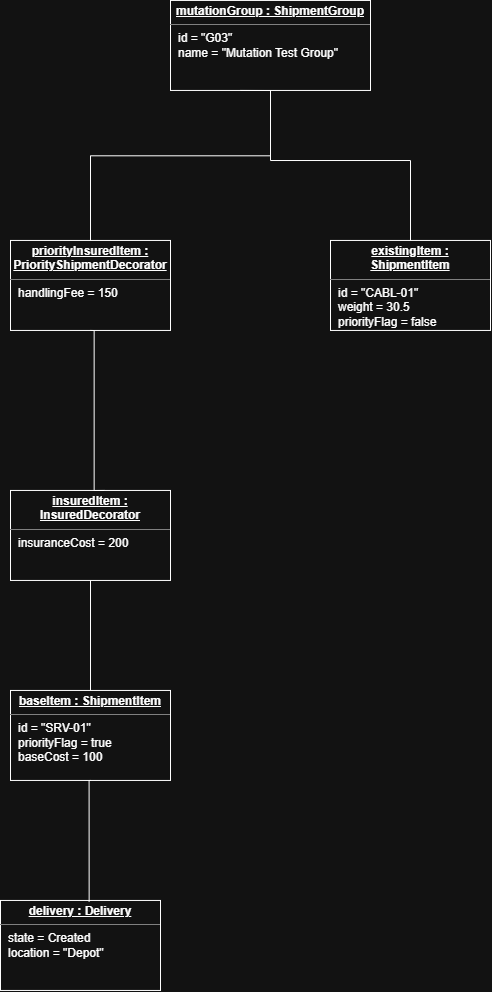

The diagram above was exported from draw.io. Its source (the exported page's mxGraphModel, read from the mxfile embedded in the PNG):
<mxGraphModel dx="588" dy="685" grid="1" gridSize="10" guides="1" tooltips="1" connect="1" arrows="1" fold="1" page="1" pageScale="1" pageWidth="827" pageHeight="1169" math="0" shadow="0">
  <root>
    <mxCell id="0" />
    <mxCell id="1" parent="0" />
    <mxCell id="84MwFk_iOGLGZ7IEALDI-1" parent="1" style="verticalAlign=top;align=left;overflow=fill;html=1;whiteSpace=wrap;" value="&lt;p style=&quot;margin:0px;margin-top:4px;text-align:center;text-decoration:underline;&quot;&gt;&lt;b&gt;mutationGroup : ShipmentGroup&lt;/b&gt;&lt;/p&gt;&lt;hr size=&quot;1&quot; style=&quot;border-style:solid;&quot;&gt;&lt;p style=&quot;margin:0px;margin-left:8px;&quot;&gt;id = &quot;G03&quot;&lt;/p&gt;&lt;p style=&quot;margin:0px;margin-left:8px;&quot;&gt;name = &quot;Mutation Test Group&quot;&lt;/p&gt;" vertex="1">
      <mxGeometry height="90" width="200" x="330" y="40" as="geometry" />
    </mxCell>
    <mxCell id="84MwFk_iOGLGZ7IEALDI-2" parent="1" style="verticalAlign=top;align=left;overflow=fill;html=1;whiteSpace=wrap;" value="&lt;p style=&quot;margin:0px;margin-top:4px;text-align:center;text-decoration:underline;&quot;&gt;&lt;b&gt;priorityInsuredItem : PriorityShipmentDecorator&lt;/b&gt;&lt;/p&gt;&lt;hr size=&quot;1&quot; style=&quot;border-style:solid;&quot;&gt;&lt;p style=&quot;margin:0px;margin-left:8px;&quot;&gt;handlingFee = 150&lt;/p&gt;" vertex="1">
      <mxGeometry height="90" width="160" x="170" y="280" as="geometry" />
    </mxCell>
    <mxCell id="84MwFk_iOGLGZ7IEALDI-3" parent="1" style="verticalAlign=top;align=left;overflow=fill;html=1;whiteSpace=wrap;" value="&lt;p style=&quot;margin:0px;margin-top:4px;text-align:center;text-decoration:underline;&quot;&gt;&lt;b&gt;existingItem : ShipmentItem&lt;/b&gt;&lt;/p&gt;&lt;hr size=&quot;1&quot; style=&quot;border-style:solid;&quot;&gt;&lt;p style=&quot;margin:0px;margin-left:8px;&quot;&gt;id = &quot;CABL-01&quot;&lt;/p&gt;&lt;p style=&quot;margin:0px;margin-left:8px;&quot;&gt;weight = 30.5&lt;/p&gt;&lt;p style=&quot;margin:0px;margin-left:8px;&quot;&gt;priorityFlag = false&lt;/p&gt;" vertex="1">
      <mxGeometry height="90" width="160" x="490" y="280" as="geometry" />
    </mxCell>
    <mxCell id="84MwFk_iOGLGZ7IEALDI-4" parent="1" style="verticalAlign=top;align=left;overflow=fill;html=1;whiteSpace=wrap;" value="&lt;p style=&quot;margin:0px;margin-top:4px;text-align:center;text-decoration:underline;&quot;&gt;&lt;b&gt;insuredItem : InsuredDecorator&lt;/b&gt;&lt;/p&gt;&lt;hr size=&quot;1&quot; style=&quot;border-style:solid;&quot;&gt;&lt;p style=&quot;margin:0px;margin-left:8px;&quot;&gt;insuranceCost = 200&lt;/p&gt;" vertex="1">
      <mxGeometry height="90" width="160" x="170" y="530" as="geometry" />
    </mxCell>
    <mxCell id="84MwFk_iOGLGZ7IEALDI-5" parent="1" style="verticalAlign=top;align=left;overflow=fill;html=1;whiteSpace=wrap;" value="&lt;p style=&quot;margin:0px;margin-top:4px;text-align:center;text-decoration:underline;&quot;&gt;&lt;b&gt;baseItem : ShipmentItem&lt;/b&gt;&lt;/p&gt;&lt;hr size=&quot;1&quot; style=&quot;border-style:solid;&quot;&gt;&lt;p style=&quot;margin:0px;margin-left:8px;&quot;&gt;id = &quot;SRV-01&quot;&lt;/p&gt;&lt;p style=&quot;margin:0px;margin-left:8px;&quot;&gt;priorityFlag = true&lt;/p&gt;&lt;p style=&quot;margin:0px;margin-left:8px;&quot;&gt;baseCost = 100&lt;/p&gt;" vertex="1">
      <mxGeometry height="90" width="160" x="170" y="730" as="geometry" />
    </mxCell>
    <mxCell id="84MwFk_iOGLGZ7IEALDI-6" parent="1" style="verticalAlign=top;align=left;overflow=fill;html=1;whiteSpace=wrap;" value="&lt;p style=&quot;margin:0px;margin-top:4px;text-align:center;text-decoration:underline;&quot;&gt;&lt;b&gt;delivery : Delivery&lt;/b&gt;&lt;/p&gt;&lt;hr size=&quot;1&quot; style=&quot;border-style:solid;&quot;&gt;&lt;p style=&quot;margin:0px;margin-left:8px;&quot;&gt;state = Created&lt;/p&gt;&lt;p style=&quot;margin:0px;margin-left:8px;&quot;&gt;location = &quot;Depot&quot;&lt;/p&gt;" vertex="1">
      <mxGeometry height="90" width="160" x="160" y="940" as="geometry" />
    </mxCell>
    <mxCell id="ZwN_g3jtShEvL55ryppy-1" edge="1" parent="1" source="84MwFk_iOGLGZ7IEALDI-1" style="endArrow=none;html=1;edgeStyle=orthogonalEdgeStyle;rounded=0;exitX=0.5;exitY=1;exitDx=0;exitDy=0;entryX=0.5;entryY=0;entryDx=0;entryDy=0;" target="84MwFk_iOGLGZ7IEALDI-2" value="">
      <mxGeometry relative="1" as="geometry">
        <Array as="points">
          <mxPoint x="430" y="195.35" />
          <mxPoint x="250" y="195.35" />
        </Array>
        <mxPoint x="401.8399999999999" y="119.99999999999999" as="sourcePoint" />
        <mxPoint x="250" y="270.36" as="targetPoint" />
      </mxGeometry>
    </mxCell>
    <mxCell id="ZwN_g3jtShEvL55ryppy-4" edge="1" parent="1" style="endArrow=none;html=1;edgeStyle=orthogonalEdgeStyle;rounded=0;entryX=0.5;entryY=0;entryDx=0;entryDy=0;" target="84MwFk_iOGLGZ7IEALDI-3" value="">
      <mxGeometry relative="1" as="geometry">
        <Array as="points">
          <mxPoint x="430" y="130.06" />
          <mxPoint x="430" y="200.06" />
          <mxPoint x="570" y="200.06" />
        </Array>
        <mxPoint x="400" y="130" as="sourcePoint" />
        <mxPoint x="500" y="260" as="targetPoint" />
      </mxGeometry>
    </mxCell>
    <mxCell id="ZwN_g3jtShEvL55ryppy-7" edge="1" parent="1" source="84MwFk_iOGLGZ7IEALDI-2" style="endArrow=none;html=1;edgeStyle=orthogonalEdgeStyle;rounded=0;exitX=0.5;exitY=1;exitDx=0;exitDy=0;entryX=0.585;entryY=0;entryDx=0;entryDy=0;entryPerimeter=0;" target="84MwFk_iOGLGZ7IEALDI-4" value="">
      <mxGeometry relative="1" as="geometry">
        <Array as="points">
          <mxPoint x="253.65" y="370.06" />
        </Array>
        <mxPoint x="380" y="470" as="sourcePoint" />
        <mxPoint x="540" y="470" as="targetPoint" />
      </mxGeometry>
    </mxCell>
    <mxCell id="ZwN_g3jtShEvL55ryppy-10" edge="1" parent="1" source="84MwFk_iOGLGZ7IEALDI-4" style="endArrow=none;html=1;edgeStyle=orthogonalEdgeStyle;rounded=0;exitX=0.5;exitY=1;exitDx=0;exitDy=0;" value="">
      <mxGeometry relative="1" as="geometry">
        <mxPoint x="380" y="860" as="sourcePoint" />
        <mxPoint x="250" y="730" as="targetPoint" />
      </mxGeometry>
    </mxCell>
    <mxCell id="ZwN_g3jtShEvL55ryppy-13" edge="1" parent="1" source="84MwFk_iOGLGZ7IEALDI-5" style="endArrow=none;html=1;edgeStyle=orthogonalEdgeStyle;rounded=0;exitX=0.5;exitY=1;exitDx=0;exitDy=0;entryX=0.554;entryY=0.012;entryDx=0;entryDy=0;entryPerimeter=0;" target="84MwFk_iOGLGZ7IEALDI-6" value="">
      <mxGeometry relative="1" as="geometry">
        <Array as="points">
          <mxPoint x="248.59" y="820.06" />
        </Array>
        <mxPoint x="380" y="980" as="sourcePoint" />
        <mxPoint x="250.08" y="930" as="targetPoint" />
      </mxGeometry>
    </mxCell>
  </root>
</mxGraphModel>